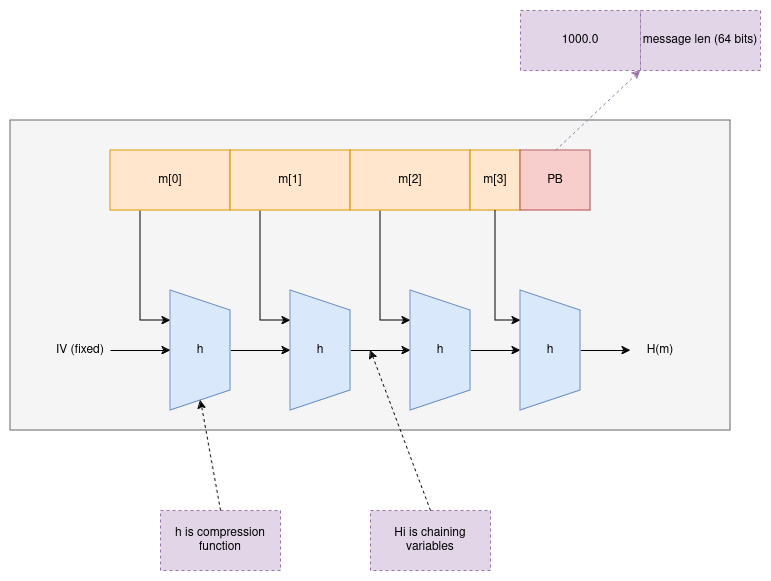

The diagram above was exported from draw.io. Its source (the exported page's mxGraphModel, read from the mxfile embedded in the PNG):
<mxGraphModel dx="1434" dy="785" grid="1" gridSize="10" guides="1" tooltips="1" connect="1" arrows="1" fold="1" page="1" pageScale="1" pageWidth="850" pageHeight="1100" math="0" shadow="0">
  <root>
    <mxCell id="0" />
    <mxCell id="1" parent="0" />
    <mxCell id="qj4Hun9QNtrrnEYYkDef-26" value="" style="rounded=0;whiteSpace=wrap;html=1;fillColor=#f5f5f5;strokeColor=#666666;fontColor=#333333;" vertex="1" parent="1">
      <mxGeometry x="20" y="310" width="720" height="310" as="geometry" />
    </mxCell>
    <mxCell id="qj4Hun9QNtrrnEYYkDef-10" style="edgeStyle=orthogonalEdgeStyle;rounded=0;orthogonalLoop=1;jettySize=auto;html=1;exitX=0.25;exitY=1;exitDx=0;exitDy=0;entryX=0.25;entryY=1;entryDx=0;entryDy=0;" edge="1" parent="1" source="qj4Hun9QNtrrnEYYkDef-1" target="qj4Hun9QNtrrnEYYkDef-6">
      <mxGeometry relative="1" as="geometry">
        <Array as="points">
          <mxPoint x="150" y="510" />
        </Array>
      </mxGeometry>
    </mxCell>
    <mxCell id="qj4Hun9QNtrrnEYYkDef-1" value="m[0]" style="rounded=0;whiteSpace=wrap;html=1;fillColor=#ffe6cc;strokeColor=#d79b00;" vertex="1" parent="1">
      <mxGeometry x="120" y="340" width="120" height="60" as="geometry" />
    </mxCell>
    <mxCell id="qj4Hun9QNtrrnEYYkDef-14" style="edgeStyle=orthogonalEdgeStyle;rounded=0;orthogonalLoop=1;jettySize=auto;html=1;exitX=0.25;exitY=1;exitDx=0;exitDy=0;entryX=0.25;entryY=1;entryDx=0;entryDy=0;" edge="1" parent="1" source="qj4Hun9QNtrrnEYYkDef-2" target="qj4Hun9QNtrrnEYYkDef-7">
      <mxGeometry relative="1" as="geometry" />
    </mxCell>
    <mxCell id="qj4Hun9QNtrrnEYYkDef-2" value="m[1]" style="rounded=0;whiteSpace=wrap;html=1;fillColor=#ffe6cc;strokeColor=#d79b00;" vertex="1" parent="1">
      <mxGeometry x="240" y="340" width="120" height="60" as="geometry" />
    </mxCell>
    <mxCell id="qj4Hun9QNtrrnEYYkDef-15" style="edgeStyle=orthogonalEdgeStyle;rounded=0;orthogonalLoop=1;jettySize=auto;html=1;exitX=0.25;exitY=1;exitDx=0;exitDy=0;entryX=0.25;entryY=1;entryDx=0;entryDy=0;" edge="1" parent="1" source="qj4Hun9QNtrrnEYYkDef-3" target="qj4Hun9QNtrrnEYYkDef-8">
      <mxGeometry relative="1" as="geometry" />
    </mxCell>
    <mxCell id="qj4Hun9QNtrrnEYYkDef-3" value="m[2]" style="rounded=0;whiteSpace=wrap;html=1;fillColor=#ffe6cc;strokeColor=#d79b00;" vertex="1" parent="1">
      <mxGeometry x="360" y="340" width="120" height="60" as="geometry" />
    </mxCell>
    <mxCell id="qj4Hun9QNtrrnEYYkDef-4" value="m[3]" style="rounded=0;whiteSpace=wrap;html=1;fillColor=#ffe6cc;strokeColor=#d79b00;" vertex="1" parent="1">
      <mxGeometry x="480" y="340" width="50" height="60" as="geometry" />
    </mxCell>
    <mxCell id="qj4Hun9QNtrrnEYYkDef-5" value="PB" style="rounded=0;whiteSpace=wrap;html=1;fillColor=#f8cecc;strokeColor=#b85450;" vertex="1" parent="1">
      <mxGeometry x="530" y="340" width="70" height="60" as="geometry" />
    </mxCell>
    <mxCell id="qj4Hun9QNtrrnEYYkDef-13" value="" style="edgeStyle=orthogonalEdgeStyle;rounded=0;orthogonalLoop=1;jettySize=auto;html=1;" edge="1" parent="1" source="qj4Hun9QNtrrnEYYkDef-6" target="qj4Hun9QNtrrnEYYkDef-7">
      <mxGeometry relative="1" as="geometry" />
    </mxCell>
    <mxCell id="qj4Hun9QNtrrnEYYkDef-6" value="h" style="shape=trapezoid;perimeter=trapezoidPerimeter;whiteSpace=wrap;html=1;fixedSize=1;direction=south;fillColor=#dae8fc;strokeColor=#6c8ebf;" vertex="1" parent="1">
      <mxGeometry x="180" y="480" width="60" height="120" as="geometry" />
    </mxCell>
    <mxCell id="qj4Hun9QNtrrnEYYkDef-16" value="" style="edgeStyle=orthogonalEdgeStyle;rounded=0;orthogonalLoop=1;jettySize=auto;html=1;" edge="1" parent="1" source="qj4Hun9QNtrrnEYYkDef-7" target="qj4Hun9QNtrrnEYYkDef-8">
      <mxGeometry relative="1" as="geometry" />
    </mxCell>
    <mxCell id="qj4Hun9QNtrrnEYYkDef-7" value="h" style="shape=trapezoid;perimeter=trapezoidPerimeter;whiteSpace=wrap;html=1;fixedSize=1;direction=south;fillColor=#dae8fc;strokeColor=#6c8ebf;" vertex="1" parent="1">
      <mxGeometry x="300" y="480" width="60" height="120" as="geometry" />
    </mxCell>
    <mxCell id="qj4Hun9QNtrrnEYYkDef-18" value="" style="edgeStyle=orthogonalEdgeStyle;rounded=0;orthogonalLoop=1;jettySize=auto;html=1;" edge="1" parent="1" source="qj4Hun9QNtrrnEYYkDef-8" target="qj4Hun9QNtrrnEYYkDef-9">
      <mxGeometry relative="1" as="geometry" />
    </mxCell>
    <mxCell id="qj4Hun9QNtrrnEYYkDef-8" value="h" style="shape=trapezoid;perimeter=trapezoidPerimeter;whiteSpace=wrap;html=1;fixedSize=1;direction=south;fillColor=#dae8fc;strokeColor=#6c8ebf;" vertex="1" parent="1">
      <mxGeometry x="420" y="480" width="60" height="120" as="geometry" />
    </mxCell>
    <mxCell id="qj4Hun9QNtrrnEYYkDef-20" value="" style="edgeStyle=orthogonalEdgeStyle;rounded=0;orthogonalLoop=1;jettySize=auto;html=1;" edge="1" parent="1" source="qj4Hun9QNtrrnEYYkDef-9" target="qj4Hun9QNtrrnEYYkDef-19">
      <mxGeometry relative="1" as="geometry" />
    </mxCell>
    <mxCell id="qj4Hun9QNtrrnEYYkDef-9" value="h" style="shape=trapezoid;perimeter=trapezoidPerimeter;whiteSpace=wrap;html=1;fixedSize=1;direction=south;fillColor=#dae8fc;strokeColor=#6c8ebf;" vertex="1" parent="1">
      <mxGeometry x="530" y="480" width="60" height="120" as="geometry" />
    </mxCell>
    <mxCell id="qj4Hun9QNtrrnEYYkDef-12" value="" style="edgeStyle=orthogonalEdgeStyle;rounded=0;orthogonalLoop=1;jettySize=auto;html=1;" edge="1" parent="1" source="qj4Hun9QNtrrnEYYkDef-11" target="qj4Hun9QNtrrnEYYkDef-6">
      <mxGeometry relative="1" as="geometry" />
    </mxCell>
    <mxCell id="qj4Hun9QNtrrnEYYkDef-11" value="IV (fixed)" style="text;html=1;align=center;verticalAlign=middle;whiteSpace=wrap;rounded=0;" vertex="1" parent="1">
      <mxGeometry x="60" y="525" width="60" height="30" as="geometry" />
    </mxCell>
    <mxCell id="qj4Hun9QNtrrnEYYkDef-17" style="edgeStyle=orthogonalEdgeStyle;rounded=0;orthogonalLoop=1;jettySize=auto;html=1;entryX=0.25;entryY=1;entryDx=0;entryDy=0;" edge="1" parent="1" source="qj4Hun9QNtrrnEYYkDef-4" target="qj4Hun9QNtrrnEYYkDef-9">
      <mxGeometry relative="1" as="geometry" />
    </mxCell>
    <mxCell id="qj4Hun9QNtrrnEYYkDef-19" value="H(m)" style="text;html=1;align=center;verticalAlign=middle;whiteSpace=wrap;rounded=0;" vertex="1" parent="1">
      <mxGeometry x="640" y="525" width="60" height="30" as="geometry" />
    </mxCell>
    <mxCell id="qj4Hun9QNtrrnEYYkDef-23" value="1000.0" style="rounded=0;whiteSpace=wrap;html=1;strokeColor=#9673a6;dashed=1;fillColor=#e1d5e7;" vertex="1" parent="1">
      <mxGeometry x="530" y="200" width="120" height="60" as="geometry" />
    </mxCell>
    <mxCell id="qj4Hun9QNtrrnEYYkDef-24" value="message len (64 bits)" style="rounded=0;whiteSpace=wrap;html=1;strokeColor=#9673a6;dashed=1;fillColor=#e1d5e7;" vertex="1" parent="1">
      <mxGeometry x="650" y="200" width="120" height="60" as="geometry" />
    </mxCell>
    <mxCell id="qj4Hun9QNtrrnEYYkDef-25" value="" style="endArrow=classic;html=1;rounded=0;entryX=0;entryY=1;entryDx=0;entryDy=0;exitX=0.5;exitY=0;exitDx=0;exitDy=0;dashed=1;fillColor=#e1d5e7;strokeColor=#9673a6;" edge="1" parent="1" source="qj4Hun9QNtrrnEYYkDef-5" target="qj4Hun9QNtrrnEYYkDef-24">
      <mxGeometry width="50" height="50" relative="1" as="geometry">
        <mxPoint x="400" y="430" as="sourcePoint" />
        <mxPoint x="450" y="380" as="targetPoint" />
      </mxGeometry>
    </mxCell>
    <mxCell id="qj4Hun9QNtrrnEYYkDef-27" value="h is compression function" style="rounded=0;whiteSpace=wrap;html=1;fillColor=#e1d5e7;strokeColor=#9673a6;dashed=1;" vertex="1" parent="1">
      <mxGeometry x="170" y="700" width="120" height="60" as="geometry" />
    </mxCell>
    <mxCell id="qj4Hun9QNtrrnEYYkDef-28" value="Hi is chaining variables" style="rounded=0;whiteSpace=wrap;html=1;fillColor=#e1d5e7;strokeColor=#9673a6;dashed=1;" vertex="1" parent="1">
      <mxGeometry x="380" y="700" width="120" height="60" as="geometry" />
    </mxCell>
    <mxCell id="qj4Hun9QNtrrnEYYkDef-29" value="" style="endArrow=classic;html=1;rounded=0;exitX=0.5;exitY=0;exitDx=0;exitDy=0;dashed=1;entryX=1;entryY=0.5;entryDx=0;entryDy=0;" edge="1" parent="1" source="qj4Hun9QNtrrnEYYkDef-27" target="qj4Hun9QNtrrnEYYkDef-6">
      <mxGeometry width="50" height="50" relative="1" as="geometry">
        <mxPoint x="400" y="520" as="sourcePoint" />
        <mxPoint x="260" y="540" as="targetPoint" />
      </mxGeometry>
    </mxCell>
    <mxCell id="qj4Hun9QNtrrnEYYkDef-30" value="" style="endArrow=classic;html=1;rounded=0;exitX=0.5;exitY=0;exitDx=0;exitDy=0;dashed=1;" edge="1" parent="1" source="qj4Hun9QNtrrnEYYkDef-28">
      <mxGeometry width="50" height="50" relative="1" as="geometry">
        <mxPoint x="400" y="520" as="sourcePoint" />
        <mxPoint x="380" y="540" as="targetPoint" />
      </mxGeometry>
    </mxCell>
  </root>
</mxGraphModel>